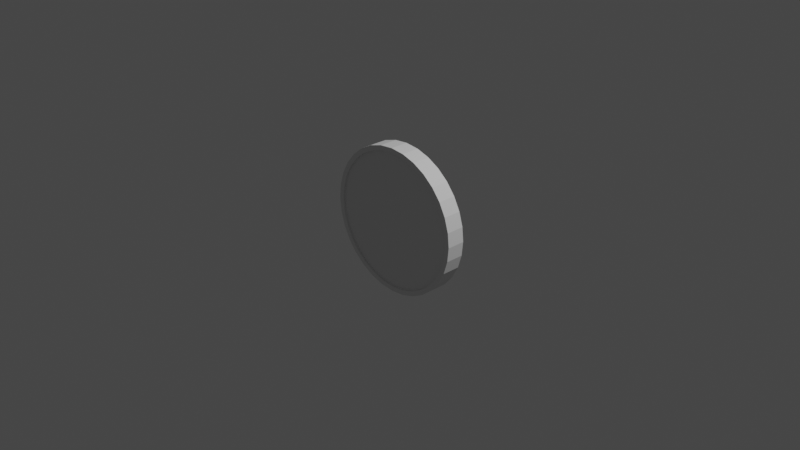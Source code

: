 # Source: coin.blend  (saved by Blender 3.4.6; exported with 4.5.12 LTS)
import bpy
from mathutils import Matrix  # noqa: F401  (used for matrix-valued properties, if any)

bpy.ops.wm.read_factory_settings(use_empty=True)
scene = bpy.context.scene
scene.name = 'Scene'

# ---- collections
col_collection = bpy.data.collections.new('Collection'); scene.collection.children.link(col_collection)

# ---- node groups
ng_auto_smooth = bpy.data.node_groups.new('Auto Smooth', 'GeometryNodeTree')
_s = ng_auto_smooth.interface.new_socket(name='Geometry', in_out='OUTPUT', socket_type='NodeSocketGeometry')
_s = ng_auto_smooth.interface.new_socket(name='Geometry', in_out='INPUT', socket_type='NodeSocketGeometry')
_s = ng_auto_smooth.interface.new_socket(name='Angle', in_out='INPUT', socket_type='NodeSocketFloat')
_s.subtype = 'ANGLE'
_s.min_value = 0.0
_s.max_value = 3.142
ng_auto_smooth.is_modifier = True
_N = ng_auto_smooth.nodes; _L = ng_auto_smooth.links
n0 = _N.new('NodeGroupOutput'); n0.name = 'Group Output'; n0.location = (480, -100)
n1 = _N.new('NodeGroupInput'); n1.name = 'Group Input'; n1.location = (-420, -300)
n2 = _N.new('NodeGroupInput'); n2.name = 'Group Input.001'; n2.location = (-60, -100)
n3 = _N.new('GeometryNodeSetShadeSmooth'); n3.name = 'Set Shade Smooth'; n3.location = (120, -100)
n3.domain = 'EDGE'
n4 = _N.new('GeometryNodeSetShadeSmooth'); n4.name = 'Set Shade Smooth.001'; n4.location = (300, -100)
n5 = _N.new('GeometryNodeInputMeshEdgeAngle'); n5.name = 'Edge Angle'; n5.location = (-420, -220)
n6 = _N.new('GeometryNodeInputEdgeSmooth'); n6.name = 'Is Edge Smooth'; n6.location = (-60, -160)
n7 = _N.new('GeometryNodeInputShadeSmooth'); n7.name = 'Is Face Smooth'; n7.location = (-240, -340)
n8 = _N.new('FunctionNodeBooleanMath'); n8.name = 'Boolean Math'; n8.location = (-60, -220)
n9 = _N.new('FunctionNodeCompare'); n9.name = 'Compare'; n9.location = (-240, -180)
n9.operation = 'LESS_EQUAL'
_L.new(n5.outputs[0], n9.inputs[0])
_L.new(n4.outputs[0], n0.inputs[0])
_L.new(n1.outputs[1], n9.inputs[1])
_L.new(n9.outputs[0], n8.inputs[0])
_L.new(n7.outputs[0], n8.inputs[1])
_L.new(n2.outputs[0], n3.inputs[0])
_L.new(n6.outputs[0], n3.inputs[1])
_L.new(n3.outputs[0], n4.inputs[0])
_L.new(n8.outputs[0], n3.inputs[2])
n0.is_active_output = True

# ---- world
world_world = bpy.data.worlds.new('World'); scene.world = world_world
world_world.use_nodes = True; world_world.node_tree.nodes.clear()
_N = world_world.node_tree.nodes; _L = world_world.node_tree.links
n0 = _N.new('ShaderNodeOutputWorld'); n0.name = 'World Output'; n0.location = (300, 300)
n1 = _N.new('ShaderNodeBackground'); n1.name = 'Background'; n1.location = (10, 300)
n1.inputs[0].default_value = (0.05088, 0.05088, 0.05088, 1.0)
_L.new(n1.outputs[0], n0.inputs[0])
n0.is_active_output = True
world_world.color = (0.05088, 0.05088, 0.05088)
world_world.use_sun_shadow = False
world_world.sun_shadow_jitter_overblur = 0.0

# ---- cameras
cam_camera = bpy.data.cameras.new('Camera')
cam_camera.clip_end = 100.0
cam_camera.ortho_scale = 7.314

# ---- lights
light_light = bpy.data.lights.new('Light', 'POINT')
light_light.transmission_factor = 0.0
light_light.energy = 1000.0
light_light.shadow_soft_size = 0.1
light_light.shadow_maximum_resolution = 0.006
light_light.use_absolute_resolution = True

# ---- meshes
me_cylinder = bpy.data.meshes.new('Cylinder')
me_cylinder.from_pydata([(0.0, 0.1, 0.7523), (0.0, -0.1, 0.7475), (0.1468, 0.1, 0.7378), (0.1458, -0.1, 0.7332), (0.2879, 0.1, 0.695), (0.2861, -0.1, 0.6906), (0.4179, 0.1, 0.6255), (0.4153, -0.1, 0.6216), (0.5319, 0.1, 0.5319), (0.5286, -0.1, 0.5286), (0.6255, 0.1, 0.4179), (0.6216, -0.1, 0.4153), (0.695, 0.1, 0.2879), (0.6906, -0.1, 0.2861), (0.7378, 0.1, 0.1468), (0.7332, -0.1, 0.1458), (0.7523, 0.1, 4.371e-09), (0.7475, -0.1, -4.371e-09), (0.7378, 0.1, -0.1468), (0.7332, -0.1, -0.1458), (0.695, 0.1, -0.2879), (0.6906, -0.1, -0.2861), (0.6255, 0.1, -0.4179), (0.6216, -0.1, -0.4153), (0.5319, 0.1, -0.5319), (0.5286, -0.1, -0.5286), (0.4179, 0.1, -0.6255), (0.4153, -0.1, -0.6216), (0.2879, 0.1, -0.695), (0.2861, -0.1, -0.6906), (0.1468, 0.1, -0.7378), (0.1458, -0.1, -0.7332), (0.0, 0.1, -0.7523), (0.0, -0.1, -0.7475), (-0.1468, 0.1, -0.7378), (-0.1458, -0.1, -0.7332), (-0.2879, 0.1, -0.695), (-0.2861, -0.1, -0.6906), (-0.4179, 0.1, -0.6255), (-0.4153, -0.1, -0.6216), (-0.5319, 0.1, -0.5319), (-0.5286, -0.1, -0.5286), (-0.6255, 0.1, -0.4179), (-0.6216, -0.1, -0.4153), (-0.695, 0.1, -0.2879), (-0.6906, -0.1, -0.2861), (-0.7378, 0.1, -0.1468), (-0.7332, -0.1, -0.1458), (-0.7523, 0.1, 4.371e-09), (-0.7475, -0.1, -4.371e-09), (-0.7378, 0.1, 0.1468), (-0.7332, -0.1, 0.1458), (-0.695, 0.1, 0.2879), (-0.6906, -0.1, 0.2861), (-0.6255, 0.1, 0.4179), (-0.6216, -0.1, 0.4153), (-0.5319, 0.1, 0.5319), (-0.5286, -0.1, 0.5286), (-0.4179, 0.1, 0.6255), (-0.4153, -0.1, 0.6216), (-0.2879, 0.1, 0.695), (-0.2861, -0.1, 0.6906), (-0.1468, 0.1, 0.7378), (-0.1458, -0.1, 0.7332), (0.1561, -0.1, 0.7846), (0.0, -0.1, 0.8), (0.3061, -0.1, 0.7391), (0.4445, -0.1, 0.6652), (0.5657, -0.1, 0.5657), (0.6652, -0.1, 0.4445), (0.7391, -0.1, 0.3061), (0.7846, -0.1, 0.1561), (0.8, -0.1, -4.371e-09), (0.7846, -0.1, -0.1561), (0.7391, -0.1, -0.3061), (0.6652, -0.1, -0.4445), (0.5657, -0.1, -0.5657), (0.4445, -0.1, -0.6652), (0.3061, -0.1, -0.7391), (0.1561, -0.1, -0.7846), (0.0, -0.1, -0.8), (-0.1561, -0.1, -0.7846), (-0.3061, -0.1, -0.7391), (-0.4445, -0.1, -0.6652), (-0.5657, -0.1, -0.5657), (-0.6652, -0.1, -0.4445), (-0.7391, -0.1, -0.3061), (-0.7846, -0.1, -0.1561), (-0.8, -0.1, -4.371e-09), (-0.7846, -0.1, 0.1561), (-0.7391, -0.1, 0.3061), (-0.6652, -0.1, 0.4445), (-0.5657, -0.1, 0.5657), (-0.4445, -0.1, 0.6652), (-0.3061, -0.1, 0.7391), (-0.1561, -0.1, 0.7846), (0.1458, -0.07892, 0.7332), (3.939e-11, -0.07892, 0.7475), (0.2861, -0.07892, 0.6906), (0.4153, -0.07892, 0.6216), (0.5286, -0.07892, 0.5286), (0.6216, -0.07892, 0.4153), (0.6906, -0.07892, 0.2861), (0.7332, -0.07892, 0.1458), (0.7475, -0.07892, -3.45e-09), (0.7332, -0.07892, -0.1458), (0.6906, -0.07892, -0.2861), (0.6216, -0.07892, -0.4153), (0.5286, -0.07892, -0.5286), (0.4153, -0.07892, -0.6216), (0.2861, -0.07892, -0.6906), (0.1458, -0.07892, -0.7332), (3.939e-11, -0.07892, -0.7475), (-0.1458, -0.07892, -0.7332), (-0.2861, -0.07892, -0.6906), (-0.4153, -0.07892, -0.6216), (-0.5286, -0.07892, -0.5286), (-0.6216, -0.07892, -0.4153), (-0.6906, -0.07892, -0.2861), (-0.7332, -0.07892, -0.1458), (-0.7475, -0.07892, -3.45e-09), (-0.7332, -0.07892, 0.1458), (-0.6906, -0.07892, 0.2861), (-0.6216, -0.07892, 0.4153), (-0.5286, -0.07892, 0.5286), (-0.4153, -0.07892, 0.6216), (-0.2861, -0.07892, 0.6906), (-0.1458, -0.07892, 0.7332), (0.0, 0.1, 0.8), (0.1561, 0.1, 0.7846), (0.3061, 0.1, 0.7391), (0.4445, 0.1, 0.6652), (0.5657, 0.1, 0.5657), (0.6652, 0.1, 0.4445), (0.7391, 0.1, 0.3061), (0.7846, 0.1, 0.1561), (0.8, 0.1, 4.371e-09), (0.7846, 0.1, -0.1561), (0.7391, 0.1, -0.3061), (0.6652, 0.1, -0.4445), (0.5657, 0.1, -0.5657), (0.4445, 0.1, -0.6652), (0.3061, 0.1, -0.7391), (0.1561, 0.1, -0.7846), (0.0, 0.1, -0.8), (-0.1561, 0.1, -0.7846), (-0.3061, 0.1, -0.7391), (-0.4445, 0.1, -0.6652), (-0.5657, 0.1, -0.5657), (-0.6652, 0.1, -0.4445), (-0.7391, 0.1, -0.3061), (-0.7846, 0.1, -0.1561), (-0.8, 0.1, 4.371e-09), (-0.7846, 0.1, 0.1561), (-0.7391, 0.1, 0.3061), (-0.6652, 0.1, 0.4445), (-0.5657, 0.1, 0.5657), (-0.4445, 0.1, 0.6652), (-0.3061, 0.1, 0.7391), (-0.1561, 0.1, 0.7846), (-1.315e-11, 0.08337, 0.7523), (0.1468, 0.08337, 0.7378), (0.2879, 0.08337, 0.695), (0.4179, 0.08337, 0.6255), (0.5319, 0.08337, 0.5319), (0.6255, 0.08337, 0.4179), (0.695, 0.08337, 0.2879), (0.7378, 0.08337, 0.1468), (0.7523, 0.08337, 3.644e-09), (0.7378, 0.08337, -0.1468), (0.695, 0.08337, -0.2879), (0.6255, 0.08337, -0.4179), (0.5319, 0.08337, -0.5319), (0.4179, 0.08337, -0.6255), (0.2879, 0.08337, -0.695), (0.1468, 0.08337, -0.7378), (-1.315e-11, 0.08337, -0.7523), (-0.1468, 0.08337, -0.7378), (-0.2879, 0.08337, -0.695), (-0.4179, 0.08337, -0.6255), (-0.5319, 0.08337, -0.5319), (-0.6255, 0.08337, -0.4179), (-0.695, 0.08337, -0.2879), (-0.7378, 0.08337, -0.1468), (-0.7523, 0.08337, 3.644e-09), (-0.7378, 0.08337, 0.1468), (-0.695, 0.08337, 0.2879), (-0.6255, 0.08337, 0.4179), (-0.5319, 0.08337, 0.5319), (-0.4179, 0.08337, 0.6255), (-0.2879, 0.08337, 0.695), (-0.1468, 0.08337, 0.7378)], [], [(128, 65, 64, 129), (129, 64, 66, 130), (130, 66, 67, 131), (131, 67, 68, 132), (132, 68, 69, 133), (133, 69, 70, 134), (134, 70, 71, 135), (135, 71, 72, 136), (136, 72, 73, 137), (137, 73, 74, 138), (138, 74, 75, 139), (139, 75, 76, 140), (140, 76, 77, 141), (141, 77, 78, 142), (142, 78, 79, 143), (143, 79, 80, 144), (144, 80, 81, 145), (145, 81, 82, 146), (146, 82, 83, 147), (147, 83, 84, 148), (148, 84, 85, 149), (149, 85, 86, 150), (150, 86, 87, 151), (151, 87, 88, 152), (152, 88, 89, 153), (153, 89, 90, 154), (154, 90, 91, 155), (155, 91, 92, 156), (156, 92, 93, 157), (157, 93, 94, 158), (49, 47, 119, 120), (158, 94, 95, 159), (159, 95, 65, 128), (44, 46, 183, 182), (1, 3, 64, 65), (3, 5, 66, 64), (5, 7, 67, 66), (7, 9, 68, 67), (9, 11, 69, 68), (11, 13, 70, 69), (13, 15, 71, 70), (15, 17, 72, 71), (17, 19, 73, 72), (19, 21, 74, 73), (21, 23, 75, 74), (23, 25, 76, 75), (25, 27, 77, 76), (27, 29, 78, 77), (29, 31, 79, 78), (31, 33, 80, 79), (33, 35, 81, 80), (35, 37, 82, 81), (37, 39, 83, 82), (39, 41, 84, 83), (41, 43, 85, 84), (43, 45, 86, 85), (45, 47, 87, 86), (47, 49, 88, 87), (49, 51, 89, 88), (51, 53, 90, 89), (53, 55, 91, 90), (55, 57, 92, 91), (57, 59, 93, 92), (59, 61, 94, 93), (61, 63, 95, 94), (63, 1, 65, 95), (96, 97, 127, 126, 125, 124, 123, 122, 121, 120, 119, 118, 117, 116, 115, 114, 113, 112, 111, 110, 109, 108, 107, 106, 105, 104, 103, 102, 101, 100, 99, 98), (23, 21, 106, 107), (51, 49, 120, 121), (25, 23, 107, 108), (53, 51, 121, 122), (27, 25, 108, 109), (55, 53, 122, 123), (29, 27, 109, 110), (3, 1, 97, 96), (57, 55, 123, 124), (31, 29, 110, 111), (5, 3, 96, 98), (59, 57, 124, 125), (33, 31, 111, 112), (7, 5, 98, 99), (61, 59, 125, 126), (35, 33, 112, 113), (9, 7, 99, 100), (63, 61, 126, 127), (37, 35, 113, 114), (11, 9, 100, 101), (1, 63, 127, 97), (39, 37, 114, 115), (13, 11, 101, 102), (41, 39, 115, 116), (15, 13, 102, 103), (43, 41, 116, 117), (17, 15, 103, 104), (45, 43, 117, 118), (19, 17, 104, 105), (47, 45, 118, 119), (21, 19, 105, 106), (2, 0, 128, 129), (4, 2, 129, 130), (6, 4, 130, 131), (8, 6, 131, 132), (10, 8, 132, 133), (12, 10, 133, 134), (14, 12, 134, 135), (16, 14, 135, 136), (18, 16, 136, 137), (20, 18, 137, 138), (22, 20, 138, 139), (24, 22, 139, 140), (26, 24, 140, 141), (28, 26, 141, 142), (30, 28, 142, 143), (32, 30, 143, 144), (34, 32, 144, 145), (36, 34, 145, 146), (38, 36, 146, 147), (40, 38, 147, 148), (42, 40, 148, 149), (44, 42, 149, 150), (46, 44, 150, 151), (48, 46, 151, 152), (50, 48, 152, 153), (52, 50, 153, 154), (54, 52, 154, 155), (56, 54, 155, 156), (58, 56, 156, 157), (60, 58, 157, 158), (62, 60, 158, 159), (0, 62, 159, 128), (160, 161, 162, 163, 164, 165, 166, 167, 168, 169, 170, 171, 172, 173, 174, 175, 176, 177, 178, 179, 180, 181, 182, 183, 184, 185, 186, 187, 188, 189, 190, 191), (18, 20, 170, 169), (46, 48, 184, 183), (20, 22, 171, 170), (48, 50, 185, 184), (22, 24, 172, 171), (50, 52, 186, 185), (24, 26, 173, 172), (52, 54, 187, 186), (26, 28, 174, 173), (0, 2, 161, 160), (54, 56, 188, 187), (28, 30, 175, 174), (2, 4, 162, 161), (56, 58, 189, 188), (30, 32, 176, 175), (4, 6, 163, 162), (58, 60, 190, 189), (32, 34, 177, 176), (6, 8, 164, 163), (60, 62, 191, 190), (34, 36, 178, 177), (8, 10, 165, 164), (62, 0, 160, 191), (36, 38, 179, 178), (10, 12, 166, 165), (38, 40, 180, 179), (12, 14, 167, 166), (40, 42, 181, 180), (14, 16, 168, 167), (42, 44, 182, 181), (16, 18, 169, 168)])
_uv = me_cylinder.uv_layers.new(name='UVMap')
_uv.uv.foreach_set('vector', [1.0, 0.5, 1.0, 1.0, 0.9688, 1.0, 0.9688, 0.5, 0.9688, 0.5, 0.9688, 1.0, 0.9375, 1.0, 0.9375, 0.5, 0.9375, 0.5, 0.9375, 1.0, 0.9062, 1.0, 0.9062, 0.5, 0.9062, 0.5, 0.9062, 1.0, 0.875, 1.0, 0.875, 0.5, 0.875, 0.5, 0.875, 1.0, 0.8438, 1.0, 0.8438, 0.5, 0.8438, 0.5, 0.8438, 1.0, 0.8125, 1.0, 0.8125, 0.5, 0.8125, 0.5, 0.8125, 1.0, 0.7812, 1.0, 0.7812, 0.5, 0.7812, 0.5, 0.7812, 1.0, 0.75, 1.0, 0.75, 0.5, 0.75, 0.5, 0.75, 1.0, 0.7188, 1.0, 0.7188, 0.5, 0.7188, 0.5, 0.7188, 1.0, 0.6875, 1.0, 0.6875, 0.5, 0.6875, 0.5, 0.6875, 1.0, 0.6562, 1.0, 0.6562, 0.5, 0.6562, 0.5, 0.6562, 1.0, 0.625, 1.0, 0.625, 0.5, 0.625, 0.5, 0.625, 1.0, 0.5938, 1.0, 0.5938, 0.5, 0.5938, 0.5, 0.5938, 1.0, 0.5625, 1.0, 0.5625, 0.5, 0.5625, 0.5, 0.5625, 1.0, 0.5312, 1.0, 0.5312, 0.5, 0.5312, 0.5, 0.5312, 1.0, 0.5, 1.0, 0.5, 0.5, 0.5, 0.5, 0.5, 1.0, 0.4688, 1.0, 0.4688, 0.5, 0.4688, 0.5, 0.4688, 1.0, 0.4375, 1.0, 0.4375, 0.5, 0.4375, 0.5, 0.4375, 1.0, 0.4062, 1.0, 0.4062, 0.5, 0.4062, 0.5, 0.4062, 1.0, 0.375, 1.0, 0.375, 0.5, 0.375, 0.5, 0.375, 1.0, 0.3438, 1.0, 0.3438, 0.5, 0.3438, 0.5, 0.3438, 1.0, 0.3125, 1.0, 0.3125, 0.5, 0.3125, 0.5, 0.3125, 1.0, 0.2812, 1.0, 0.2812, 0.5, 0.2812, 0.5, 0.2812, 1.0, 0.25, 1.0, 0.25, 0.5, 0.25, 0.5, 0.25, 1.0, 0.2188, 1.0, 0.2188, 0.5, 0.2188, 0.5, 0.2188, 1.0, 0.1875, 1.0, 0.1875, 0.5, 0.1875, 0.5, 0.1875, 1.0, 0.1562, 1.0, 0.1562, 0.5, 0.1562, 0.5, 0.1562, 1.0, 0.125, 1.0, 0.125, 0.5, 0.125, 0.5, 0.125, 1.0, 0.09375, 1.0, 0.09375, 0.5, 0.09375, 0.5, 0.09375, 1.0, 0.0625, 1.0, 0.0625, 0.5, 0.02574, 0.25, 0.03005, 0.2062, 0.03005, 0.2062, 0.02574, 0.25, 0.0625, 0.5, 0.0625, 1.0, 0.03125, 1.0, 0.03125, 0.5, 0.03125, 0.5, 0.03125, 1.0, 0.0, 1.0, 0.0, 0.5, 0.5415, 0.1636, 0.5287, 0.206, 0.5287, 0.206, 0.5415, 0.1636, 0.25, 0.4743, 0.2938, 0.47, 0.2968, 0.4854, 0.25, 0.49, 0.2938, 0.47, 0.3358, 0.4572, 0.3418, 0.4717, 0.2968, 0.4854, 0.3358, 0.4572, 0.3746, 0.4365, 0.3833, 0.4496, 0.3418, 0.4717, 0.3746, 0.4365, 0.4086, 0.4086, 0.4197, 0.4197, 0.3833, 0.4496, 0.4086, 0.4086, 0.4365, 0.3746, 0.4496, 0.3833, 0.4197, 0.4197, 0.4365, 0.3746, 0.4572, 0.3358, 0.4717, 0.3418, 0.4496, 0.3833, 0.4572, 0.3358, 0.47, 0.2938, 0.4854, 0.2968, 0.4717, 0.3418, 0.47, 0.2938, 0.4743, 0.25, 0.49, 0.25, 0.4854, 0.2968, 0.4743, 0.25, 0.47, 0.2062, 0.4854, 0.2032, 0.49, 0.25, 0.47, 0.2062, 0.4572, 0.1642, 0.4717, 0.1582, 0.4854, 0.2032, 0.4572, 0.1642, 0.4365, 0.1254, 0.4496, 0.1167, 0.4717, 0.1582, 0.4365, 0.1254, 0.4086, 0.09142, 0.4197, 0.08029, 0.4496, 0.1167, 0.4086, 0.09142, 0.3746, 0.06353, 0.3833, 0.05045, 0.4197, 0.08029, 0.3746, 0.06353, 0.3358, 0.04281, 0.3418, 0.02827, 0.3833, 0.05045, 0.3358, 0.04281, 0.2938, 0.03005, 0.2968, 0.01461, 0.3418, 0.02827, 0.2938, 0.03005, 0.25, 0.02574, 0.25, 0.01, 0.2968, 0.01461, 0.25, 0.02574, 0.2062, 0.03005, 0.2032, 0.01461, 0.25, 0.01, 0.2062, 0.03005, 0.1642, 0.04281, 0.1582, 0.02827, 0.2032, 0.01461, 0.1642, 0.04281, 0.1254, 0.06353, 0.1167, 0.05045, 0.1582, 0.02827, 0.1254, 0.06353, 0.09142, 0.09142, 0.08029, 0.08029, 0.1167, 0.05045, 0.09142, 0.09142, 0.06353, 0.1254, 0.05045, 0.1167, 0.08029, 0.08029, 0.06353, 0.1254, 0.04281, 0.1642, 0.02827, 0.1582, 0.05045, 0.1167, 0.04281, 0.1642, 0.03005, 0.2062, 0.01461, 0.2032, 0.02827, 0.1582, 0.03005, 0.2062, 0.02574, 0.25, 0.01, 0.25, 0.01461, 0.2032, 0.02574, 0.25, 0.03005, 0.2938, 0.01461, 0.2968, 0.01, 0.25, 0.03005, 0.2938, 0.04281, 0.3358, 0.02827, 0.3418, 0.01461, 0.2968, 0.04281, 0.3358, 0.06353, 0.3746, 0.05045, 0.3833, 0.02827, 0.3418, 0.06353, 0.3746, 0.09142, 0.4086, 0.08029, 0.4197, 0.05045, 0.3833, 0.09142, 0.4086, 0.1254, 0.4365, 0.1167, 0.4496, 0.08029, 0.4197, 0.1254, 0.4365, 0.1642, 0.4572, 0.1582, 0.4717, 0.1167, 0.4496, 0.1642, 0.4572, 0.2062, 0.47, 0.2032, 0.4854, 0.1582, 0.4717, 0.2062, 0.47, 0.25, 0.4743, 0.25, 0.49, 0.2032, 0.4854, 0.2938, 0.47, 0.25, 0.4743, 0.2062, 0.47, 0.1642, 0.4572, 0.1254, 0.4365, 0.09142, 0.4086, 0.06353, 0.3746, 0.04281, 0.3358, 0.03005, 0.2938, 0.02574, 0.25, 0.03005, 0.2062, 0.04281, 0.1642, 0.06353, 0.1254, 0.09142, 0.09142, 0.1254, 0.06353, 0.1642, 0.04281, 0.2062, 0.03005, 0.25, 0.02574, 0.2938, 0.03005, 0.3358, 0.04281, 0.3746, 0.06353, 0.4086, 0.09142, 0.4365, 0.1254, 0.4572, 0.1642, 0.47, 0.2062, 0.4743, 0.25, 0.47, 0.2938, 0.4572, 0.3358, 0.4365, 0.3746, 0.4086, 0.4086, 0.3746, 0.4365, 0.3358, 0.4572, 0.4365, 0.1254, 0.4572, 0.1642, 0.4572, 0.1642, 0.4365, 0.1254, 0.03005, 0.2938, 0.02574, 0.25, 0.02574, 0.25, 0.03005, 0.2938, 0.4086, 0.09142, 0.4365, 0.1254, 0.4365, 0.1254, 0.4086, 0.09142, 0.04281, 0.3358, 0.03005, 0.2938, 0.03005, 0.2938, 0.04281, 0.3358, 0.3746, 0.06353, 0.4086, 0.09142, 0.4086, 0.09142, 0.3746, 0.06353, 0.06353, 0.3746, 0.04281, 0.3358, 0.04281, 0.3358, 0.06353, 0.3746, 0.3358, 0.04281, 0.3746, 0.06353, 0.3746, 0.06353, 0.3358, 0.04281, 0.2938, 0.47, 0.25, 0.4743, 0.25, 0.4743, 0.2938, 0.47, 0.09142, 0.4086, 0.06353, 0.3746, 0.06353, 0.3746, 0.09142, 0.4086, 0.2938, 0.03005, 0.3358, 0.04281, 0.3358, 0.04281, 0.2938, 0.03005, 0.3358, 0.4572, 0.2938, 0.47, 0.2938, 0.47, 0.3358, 0.4572, 0.1254, 0.4365, 0.09142, 0.4086, 0.09142, 0.4086, 0.1254, 0.4365, 0.25, 0.02574, 0.2938, 0.03005, 0.2938, 0.03005, 0.25, 0.02574, 0.3746, 0.4365, 0.3358, 0.4572, 0.3358, 0.4572, 0.3746, 0.4365, 0.1642, 0.4572, 0.1254, 0.4365, 0.1254, 0.4365, 0.1642, 0.4572, 0.2062, 0.03005, 0.25, 0.02574, 0.25, 0.02574, 0.2062, 0.03005, 0.4086, 0.4086, 0.3746, 0.4365, 0.3746, 0.4365, 0.4086, 0.4086, 0.2062, 0.47, 0.1642, 0.4572, 0.1642, 0.4572, 0.2062, 0.47, 0.1642, 0.04281, 0.2062, 0.03005, 0.2062, 0.03005, 0.1642, 0.04281, 0.4365, 0.3746, 0.4086, 0.4086, 0.4086, 0.4086, 0.4365, 0.3746, 0.25, 0.4743, 0.2062, 0.47, 0.2062, 0.47, 0.25, 0.4743, 0.1254, 0.06353, 0.1642, 0.04281, 0.1642, 0.04281, 0.1254, 0.06353, 0.4572, 0.3358, 0.4365, 0.3746, 0.4365, 0.3746, 0.4572, 0.3358, 0.09142, 0.09142, 0.1254, 0.06353, 0.1254, 0.06353, 0.09142, 0.09142, 0.47, 0.2938, 0.4572, 0.3358, 0.4572, 0.3358, 0.47, 0.2938, 0.06353, 0.1254, 0.09142, 0.09142, 0.09142, 0.09142, 0.06353, 0.1254, 0.4743, 0.25, 0.47, 0.2938, 0.47, 0.2938, 0.4743, 0.25, 0.04281, 0.1642, 0.06353, 0.1254, 0.06353, 0.1254, 0.04281, 0.1642, 0.47, 0.2062, 0.4743, 0.25, 0.4743, 0.25, 0.47, 0.2062, 0.03005, 0.2062, 0.04281, 0.1642, 0.04281, 0.1642, 0.03005, 0.2062, 0.4572, 0.1642, 0.47, 0.2062, 0.47, 0.2062, 0.4572, 0.1642, 0.794, 0.4713, 0.75, 0.4757, 0.75, 0.49, 0.7968, 0.4854, 0.8364, 0.4585, 0.794, 0.4713, 0.7968, 0.4854, 0.8418, 0.4717, 0.8754, 0.4376, 0.8364, 0.4585, 0.8418, 0.4717, 0.8833, 0.4496, 0.9096, 0.4096, 0.8754, 0.4376, 0.8833, 0.4496, 0.9197, 0.4197, 0.9376, 0.3754, 0.9096, 0.4096, 0.9197, 0.4197, 0.9496, 0.3833, 0.9585, 0.3364, 0.9376, 0.3754, 0.9496, 0.3833, 0.9717, 0.3418, 0.9713, 0.294, 0.9585, 0.3364, 0.9717, 0.3418, 0.9854, 0.2968, 0.9757, 0.25, 0.9713, 0.294, 0.9854, 0.2968, 0.99, 0.25, 0.9713, 0.206, 0.9757, 0.25, 0.99, 0.25, 0.9854, 0.2032, 0.9585, 0.1636, 0.9713, 0.206, 0.9854, 0.2032, 0.9717, 0.1582, 0.9376, 0.1246, 0.9585, 0.1636, 0.9717, 0.1582, 0.9496, 0.1167, 0.9096, 0.09042, 0.9376, 0.1246, 0.9496, 0.1167, 0.9197, 0.08029, 0.8754, 0.06235, 0.9096, 0.09042, 0.9197, 0.08029, 0.8833, 0.05045, 0.8364, 0.0415, 0.8754, 0.06235, 0.8833, 0.05045, 0.8418, 0.02827, 0.794, 0.02866, 0.8364, 0.0415, 0.8418, 0.02827, 0.7968, 0.01461, 0.75, 0.02432, 0.794, 0.02866, 0.7968, 0.01461, 0.75, 0.01, 0.706, 0.02866, 0.75, 0.02432, 0.75, 0.01, 0.7032, 0.01461, 0.6636, 0.0415, 0.706, 0.02866, 0.7032, 0.01461, 0.6582, 0.02827, 0.6246, 0.06235, 0.6636, 0.0415, 0.6582, 0.02827, 0.6167, 0.05045, 0.5904, 0.09042, 0.6246, 0.06235, 0.6167, 0.05045, 0.5803, 0.08029, 0.5624, 0.1246, 0.5904, 0.09042, 0.5803, 0.08029, 0.5504, 0.1167, 0.5415, 0.1636, 0.5624, 0.1246, 0.5504, 0.1167, 0.5283, 0.1582, 0.5287, 0.206, 0.5415, 0.1636, 0.5283, 0.1582, 0.5146, 0.2032, 0.5243, 0.25, 0.5287, 0.206, 0.5146, 0.2032, 0.51, 0.25, 0.5287, 0.294, 0.5243, 0.25, 0.51, 0.25, 0.5146, 0.2968, 0.5415, 0.3364, 0.5287, 0.294, 0.5146, 0.2968, 0.5283, 0.3418, 0.5624, 0.3754, 0.5415, 0.3364, 0.5283, 0.3418, 0.5504, 0.3833, 0.5904, 0.4096, 0.5624, 0.3754, 0.5504, 0.3833, 0.5803, 0.4197, 0.6246, 0.4376, 0.5904, 0.4096, 0.5803, 0.4197, 0.6167, 0.4496, 0.6636, 0.4585, 0.6246, 0.4376, 0.6167, 0.4496, 0.6582, 0.4717, 0.706, 0.4713, 0.6636, 0.4585, 0.6582, 0.4717, 0.7032, 0.4854, 0.75, 0.4757, 0.706, 0.4713, 0.7032, 0.4854, 0.75, 0.49, 0.75, 0.4757, 0.794, 0.4713, 0.8364, 0.4585, 0.8754, 0.4376, 0.9096, 0.4096, 0.9376, 0.3754, 0.9585, 0.3364, 0.9713, 0.294, 0.9757, 0.25, 0.9713, 0.206, 0.9585, 0.1636, 0.9376, 0.1246, 0.9096, 0.09042, 0.8754, 0.06235, 0.8364, 0.0415, 0.794, 0.02866, 0.75, 0.02432, 0.706, 0.02866, 0.6636, 0.0415, 0.6246, 0.06235, 0.5904, 0.09042, 0.5624, 0.1246, 0.5415, 0.1636, 0.5287, 0.206, 0.5243, 0.25, 0.5287, 0.294, 0.5415, 0.3364, 0.5624, 0.3754, 0.5904, 0.4096, 0.6246, 0.4376, 0.6636, 0.4585, 0.706, 0.4713, 0.9713, 0.206, 0.9585, 0.1636, 0.9585, 0.1636, 0.9713, 0.206, 0.5287, 0.206, 0.5243, 0.25, 0.5243, 0.25, 0.5287, 0.206, 0.9585, 0.1636, 0.9376, 0.1246, 0.9376, 0.1246, 0.9585, 0.1636, 0.5243, 0.25, 0.5287, 0.294, 0.5287, 0.294, 0.5243, 0.25, 0.9376, 0.1246, 0.9096, 0.09042, 0.9096, 0.09042, 0.9376, 0.1246, 0.5287, 0.294, 0.5415, 0.3364, 0.5415, 0.3364, 0.5287, 0.294, 0.9096, 0.09042, 0.8754, 0.06235, 0.8754, 0.06235, 0.9096, 0.09042, 0.5415, 0.3364, 0.5624, 0.3754, 0.5624, 0.3754, 0.5415, 0.3364, 0.8754, 0.06235, 0.8364, 0.0415, 0.8364, 0.0415, 0.8754, 0.06235, 0.75, 0.4757, 0.794, 0.4713, 0.794, 0.4713, 0.75, 0.4757, 0.5624, 0.3754, 0.5904, 0.4096, 0.5904, 0.4096, 0.5624, 0.3754, 0.8364, 0.0415, 0.794, 0.02866, 0.794, 0.02866, 0.8364, 0.0415, 0.794, 0.4713, 0.8364, 0.4585, 0.8364, 0.4585, 0.794, 0.4713, 0.5904, 0.4096, 0.6246, 0.4376, 0.6246, 0.4376, 0.5904, 0.4096, 0.794, 0.02866, 0.75, 0.02432, 0.75, 0.02432, 0.794, 0.02866, 0.8364, 0.4585, 0.8754, 0.4376, 0.8754, 0.4376, 0.8364, 0.4585, 0.6246, 0.4376, 0.6636, 0.4585, 0.6636, 0.4585, 0.6246, 0.4376, 0.75, 0.02432, 0.706, 0.02866, 0.706, 0.02866, 0.75, 0.02432, 0.8754, 0.4376, 0.9096, 0.4096, 0.9096, 0.4096, 0.8754, 0.4376, 0.6636, 0.4585, 0.706, 0.4713, 0.706, 0.4713, 0.6636, 0.4585, 0.706, 0.02866, 0.6636, 0.0415, 0.6636, 0.0415, 0.706, 0.02866, 0.9096, 0.4096, 0.9376, 0.3754, 0.9376, 0.3754, 0.9096, 0.4096, 0.706, 0.4713, 0.75, 0.4757, 0.75, 0.4757, 0.706, 0.4713, 0.6636, 0.0415, 0.6246, 0.06235, 0.6246, 0.06235, 0.6636, 0.0415, 0.9376, 0.3754, 0.9585, 0.3364, 0.9585, 0.3364, 0.9376, 0.3754, 0.6246, 0.06235, 0.5904, 0.09042, 0.5904, 0.09042, 0.6246, 0.06235, 0.9585, 0.3364, 0.9713, 0.294, 0.9713, 0.294, 0.9585, 0.3364, 0.5904, 0.09042, 0.5624, 0.1246, 0.5624, 0.1246, 0.5904, 0.09042, 0.9713, 0.294, 0.9757, 0.25, 0.9757, 0.25, 0.9713, 0.294, 0.5624, 0.1246, 0.5415, 0.1636, 0.5415, 0.1636, 0.5624, 0.1246, 0.9757, 0.25, 0.9713, 0.206, 0.9713, 0.206, 0.9757, 0.25])
me_cylinder.update()

# ---- objects
ob_light = bpy.data.objects.new('Light', light_light)
ob_camera = bpy.data.objects.new('Camera', cam_camera)
ob_cylinder = bpy.data.objects.new('Cylinder', me_cylinder)

# ---- transforms, parenting, visibility, modifiers, constraints
ob_light.location = (4.076, 1.005, 5.904)
ob_light.rotation_euler = (0.6503, 0.05522, 1.866)
ob_light.lock_rotations_4d = False
ob_light.empty_display_type = 'ARROWS'
ob_light.color = (0.0, 0.0, 0.0, 0.0)
ob_light.lineart.crease_threshold = 0.0
ob_camera.location = (7.359, -6.926, 4.958)
ob_camera.rotation_euler = (1.109, 0.0, 0.8149)
ob_camera.lock_rotations_4d = False
ob_camera.empty_display_type = 'ARROWS'
ob_camera.color = (0.0, 0.0, 0.0, 0.0)
ob_camera.display_type = 'WIRE'
ob_camera.lineart.crease_threshold = 0.0
ob_cylinder.location = (0.0, 0.0, 0.0)
_m = ob_cylinder.modifiers.new('Auto Smooth', 'NODES')
_m.node_group = ng_auto_smooth
_gi = [s.identifier for s in ng_auto_smooth.interface.items_tree if s.item_type == 'SOCKET' and s.in_out == 'INPUT']
_m[_gi[1]] = 0.5236  # Angle

# ---- collection membership
col_collection.objects.link(ob_light)
col_collection.objects.link(ob_camera)
col_collection.objects.link(ob_cylinder)

# ---- scene / render settings (as saved in the file)
scene.camera = ob_camera
scene.frame_start = 1; scene.frame_end = 250; scene.frame_set(1)
scene.render.engine = 'BLENDER_EEVEE_NEXT'
scene.cycles.sampling_pattern = 'TABULATED_SOBOL'
scene.cycles.use_light_tree = False
scene.view_settings.view_transform = 'Filmic'
bpy.context.view_layer.update()
